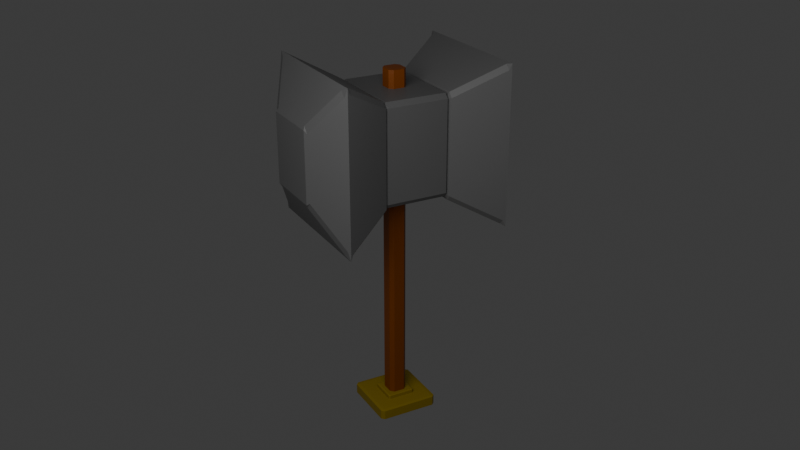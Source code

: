 # Source: Hammer.blend  (saved by Blender 4.3.34; exported with 4.5.12 LTS)
import bpy
from mathutils import Matrix  # noqa: F401  (used for matrix-valued properties, if any)

bpy.ops.wm.read_factory_settings(use_empty=True)
scene = bpy.context.scene
scene.name = 'Scene'

# ---- collections
col_collection = bpy.data.collections.new('Collection'); scene.collection.children.link(col_collection)

# ---- materials (node trees are filled in below, after node groups)
mat_material = bpy.data.materials.new('Material')
mat_material.alpha_threshold = 0.0
mat_material.roughness = 0.5
mat_material.line_color = (0.0, 0.0, 0.0, 1.0)
mat_material_003 = bpy.data.materials.new('Material.003')
mat_material_002 = bpy.data.materials.new('Material.002')
mat_material_001 = bpy.data.materials.new('Material.001')

# ---- material node trees
mat_material.use_nodes = True; mat_material.node_tree.nodes.clear()
_N = mat_material.node_tree.nodes; _L = mat_material.node_tree.links
n0 = _N.new('ShaderNodeOutputMaterial'); n0.name = 'Material Output'; n0.location = (300, 300)
n1 = _N.new('ShaderNodeBsdfPrincipled'); n1.name = 'Principled BSDF'; n1.location = (10, 300)
n1.inputs[0].default_value = (0.2509, 0.05882, 0.0, 1.0)
n1.inputs[3].default_value = 1.45
_L.new(n1.outputs[0], n0.inputs[0])
n0.is_active_output = True
mat_material_003.use_nodes = True; mat_material_003.node_tree.nodes.clear()
_N = mat_material_003.node_tree.nodes; _L = mat_material_003.node_tree.links
n0 = _N.new('ShaderNodeBsdfPrincipled'); n0.name = 'Principled BSDF'; n0.location = (10, 300)
n0.inputs[0].default_value = (0.314, 0.2159, 0.0, 1.0)
n1 = _N.new('ShaderNodeOutputMaterial'); n1.name = 'Material Output'; n1.location = (300, 300)
_L.new(n0.outputs[0], n1.inputs[0])
n1.is_active_output = True
mat_material_002.use_nodes = True; mat_material_002.node_tree.nodes.clear()
_N = mat_material_002.node_tree.nodes; _L = mat_material_002.node_tree.links
n0 = _N.new('ShaderNodeBsdfPrincipled'); n0.name = 'Principled BSDF'; n0.location = (10, 300)
n0.inputs[0].default_value = (0.314, 0.2159, 0.0, 1.0)
n1 = _N.new('ShaderNodeOutputMaterial'); n1.name = 'Material Output'; n1.location = (300, 300)
_L.new(n0.outputs[0], n1.inputs[0])
n1.is_active_output = True
mat_material_001.use_nodes = True; mat_material_001.node_tree.nodes.clear()
_N = mat_material_001.node_tree.nodes; _L = mat_material_001.node_tree.links
n0 = _N.new('ShaderNodeBsdfPrincipled'); n0.name = 'Principled BSDF'; n0.location = (10, 300)
n0.inputs[0].default_value = (0.141, 0.141, 0.141, 1.0)
n1 = _N.new('ShaderNodeOutputMaterial'); n1.name = 'Material Output'; n1.location = (300, 300)
_L.new(n0.outputs[0], n1.inputs[0])
n1.is_active_output = True

# ---- world
world_world = bpy.data.worlds.new('World'); scene.world = world_world
world_world.use_nodes = True; world_world.node_tree.nodes.clear()
_N = world_world.node_tree.nodes; _L = world_world.node_tree.links
n0 = _N.new('ShaderNodeOutputWorld'); n0.name = 'World Output'; n0.location = (300, 300)
n1 = _N.new('ShaderNodeBackground'); n1.name = 'Background'; n1.location = (10, 300)
n1.inputs[0].default_value = (0.05088, 0.05088, 0.05088, 1.0)
_L.new(n1.outputs[0], n0.inputs[0])
n0.is_active_output = True
world_world.color = (0.05088, 0.05088, 0.05088)
world_world.sun_shadow_jitter_overblur = 0.0

# ---- cameras
cam_camera = bpy.data.cameras.new('Camera')
cam_camera.clip_end = 100.0
cam_camera.lens = 46.67
cam_camera.ortho_scale = 7.314

# ---- lights
light_light = bpy.data.lights.new('Light', 'POINT')
light_light.energy = 1000.0
light_light.shadow_soft_size = 3.289

# ---- meshes
me_cube = bpy.data.meshes.new('Cube')
me_cube.from_pydata([(0.604, 0.996, 0.9785), (0.5879, 0.996, 0.9986), (0.6, 0.6, 1.0), (0.6, 0.6, 1.0), (0.996, 0.5879, 0.9986), (0.996, 0.604, 0.9785), (0.6, 0.6, -1.0), (0.6, 0.6, -1.0), (0.5879, 0.996, -0.9986), (0.604, 0.996, -0.9785), (0.996, 0.604, -0.9785), (0.996, 0.5879, -0.9986), (0.996, -0.604, 0.9785), (0.996, -0.5879, 0.9986), (0.6, -0.6, 1.0), (0.6, -0.6, 1.0), (0.5879, -0.996, 0.9986), (0.604, -0.996, 0.9785), (0.996, -0.5879, -0.9986), (0.996, -0.604, -0.9785), (0.604, -0.996, -0.9785), (0.5879, -0.996, -0.9986), (0.6, -0.6, -1.0), (0.6, -0.6, -1.0), (-0.5879, 0.996, 0.9986), (-0.604, 0.996, 0.9785), (-0.996, 0.604, 0.9785), (-0.996, 0.5879, 0.9986), (-0.6, 0.6, 1.0), (-0.6, 0.6, 1.0), (-0.996, 0.5879, -0.9986), (-0.996, 0.604, -0.9785), (-0.604, 0.996, -0.9785), (-0.5879, 0.996, -0.9986), (-0.6, 0.6, -1.0), (-0.6, 0.6, -1.0), (-0.996, -0.5879, 0.9986), (-0.996, -0.604, 0.9785), (-0.604, -0.996, 0.9785), (-0.5879, -0.996, 0.9986), (-0.6, -0.6, 1.0), (-0.6, -0.6, 1.0), (-0.6, -0.6, -1.0), (-0.6, -0.6, -1.0), (-0.5879, -0.996, -0.9986), (-0.604, -0.996, -0.9785), (-0.996, -0.604, -0.9785), (-0.996, -0.5879, -0.9986)], [], [(35, 34, 7, 6, 23, 22, 43, 42), (47, 46, 37, 36, 27, 26, 31, 30), (21, 20, 17, 16, 39, 38, 45, 44), (3, 2, 29, 28, 41, 40, 15, 14), (11, 10, 5, 4, 13, 12, 19, 18), (0, 1, 2, 3, 4, 5), (6, 7, 8, 9, 10, 11), (12, 13, 14, 15, 16, 17), (18, 19, 20, 21, 22, 23), (24, 25, 26, 27, 28, 29), (30, 31, 32, 33, 34, 35), (36, 37, 38, 39, 40, 41), (42, 43, 44, 45, 46, 47), (35, 42, 47, 30), (7, 34, 33, 8), (5, 10, 9, 0), (45, 38, 37, 46), (17, 20, 19, 12), (25, 32, 31, 26), (15, 40, 39, 16), (3, 14, 13, 4), (43, 22, 21, 44), (41, 28, 27, 36), (29, 2, 1, 24), (23, 6, 11, 18), (33, 32, 25, 24, 1, 0, 9, 8)])
_uv = me_cube.uv_layers.new(name='UVMap')
_uv.uv.foreach_set('vector', [0.175, 0.55, 0.175, 0.55, 0.325, 0.55, 0.325, 0.55, 0.325, 0.7, 0.325, 0.7, 0.175, 0.7, 0.175, 0.7, 0.425, 0.05, 0.425, 0.05, 0.575, 0.05, 0.575, 0.05, 0.575, 0.2, 0.575, 0.2, 0.425, 0.2, 0.425, 0.2, 0.425, 0.8, 0.425, 0.8, 0.575, 0.8, 0.575, 0.8, 0.575, 0.95, 0.575, 0.95, 0.425, 0.95, 0.425, 0.95, 0.675, 0.55, 0.675, 0.55, 0.825, 0.55, 0.825, 0.55, 0.825, 0.7, 0.825, 0.7, 0.675, 0.7, 0.675, 0.7, 0.425, 0.55, 0.425, 0.55, 0.575, 0.55, 0.575, 0.55, 0.575, 0.7, 0.575, 0.7, 0.425, 0.7, 0.425, 0.7, 0.575, 0.45, 0.575, 0.45, 0.625, 0.45, 0.625, 0.45, 0.575, 0.5, 0.575, 0.5, 0.375, 0.45, 0.375, 0.45, 0.425, 0.45, 0.425, 0.45, 0.425, 0.5, 0.425, 0.5, 0.575, 0.7, 0.575, 0.7, 0.625, 0.7, 0.625, 0.7, 0.575, 0.75, 0.575, 0.75, 0.425, 0.7, 0.425, 0.7, 0.425, 0.75, 0.425, 0.75, 0.375, 0.7, 0.375, 0.7, 0.575, 0.25, 0.575, 0.25, 0.575, 0.2, 0.575, 0.2, 0.625, 0.2, 0.625, 0.2, 0.425, 0.2, 0.425, 0.2, 0.425, 0.25, 0.425, 0.25, 0.375, 0.2, 0.375, 0.2, 0.575, 0.05, 0.575, 0.05, 0.575, 0.0, 0.575, 0.0, 0.625, 0.05, 0.625, 0.05, 0.375, 0.95, 0.375, 0.95, 0.425, 0.95, 0.425, 0.95, 0.425, 1.0, 0.425, 1.0, 0.375, 0.2, 0.375, 0.05, 0.425, 0.05, 0.425, 0.2, 0.375, 0.45, 0.375, 0.3, 0.425, 0.3, 0.425, 0.45, 0.575, 0.55, 0.425, 0.55, 0.425, 0.45, 0.575, 0.45, 0.425, 0.0, 0.575, 0.0, 0.575, 0.05, 0.425, 0.05, 0.575, 0.8, 0.425, 0.8, 0.425, 0.7, 0.575, 0.7, 0.575, 0.3, 0.425, 0.3, 0.425, 0.2, 0.575, 0.2, 0.625, 0.8, 0.625, 0.95, 0.575, 0.95, 0.575, 0.8, 0.675, 0.55, 0.675, 0.7, 0.575, 0.7, 0.575, 0.55, 0.375, 0.95, 0.375, 0.8, 0.425, 0.8, 0.425, 0.95, 0.625, 0.05, 0.625, 0.2, 0.575, 0.2, 0.575, 0.05, 0.625, 0.3, 0.625, 0.45, 0.575, 0.45, 0.575, 0.3, 0.325, 0.7, 0.325, 0.55, 0.425, 0.55, 0.425, 0.7, 0.425, 0.3, 0.425, 0.3, 0.575, 0.3, 0.575, 0.3, 0.575, 0.45, 0.575, 0.45, 0.425, 0.45, 0.425, 0.45])
me_cube.materials.append(mat_material)
me_cube.use_mirror_vertex_groups = False
me_cube.update()
me_cube_002 = bpy.data.meshes.new('Cube.002')
me_cube_002.from_pydata([(-1.0, -1.0, -1.0), (-1.0, -1.0, 1.0), (-1.0, 1.0, -1.0), (-1.0, 1.0, 1.0), (1.0, -1.0, -1.0), (1.0, -1.0, 1.0), (1.0, 1.0, -1.0), (1.0, 1.0, 1.0)], [], [(0, 1, 3, 2), (2, 3, 7, 6), (6, 7, 5, 4), (4, 5, 1, 0), (2, 6, 4, 0), (7, 3, 1, 5)])
_uv = me_cube_002.uv_layers.new(name='UVMap')
_uv.uv.foreach_set('vector', [0.375, 0.0, 0.625, 0.0, 0.625, 0.25, 0.375, 0.25, 0.375, 0.25, 0.625, 0.25, 0.625, 0.5, 0.375, 0.5, 0.375, 0.5, 0.625, 0.5, 0.625, 0.75, 0.375, 0.75, 0.375, 0.75, 0.625, 0.75, 0.625, 1.0, 0.375, 1.0, 0.125, 0.5, 0.375, 0.5, 0.375, 0.75, 0.125, 0.75, 0.625, 0.5, 0.875, 0.5, 0.875, 0.75, 0.625, 0.75])
me_cube_002.materials.append(mat_material_003)
me_cube_002.update()
me_cube_005 = bpy.data.meshes.new('Cube.005')
me_cube_005.from_pydata([(-1.0, -1.0, -1.0), (-1.0, -1.0, 1.0), (-1.0, 1.0, -1.0), (-1.0, 1.0, 1.0), (1.0, -1.0, -1.0), (1.0, -1.0, 1.0), (1.0, 1.0, -1.0), (1.0, 1.0, 1.0)], [], [(0, 1, 3, 2), (2, 3, 7, 6), (6, 7, 5, 4), (4, 5, 1, 0), (2, 6, 4, 0), (7, 3, 1, 5)])
_uv = me_cube_005.uv_layers.new(name='UVMap')
_uv.uv.foreach_set('vector', [0.375, 0.0, 0.625, 0.0, 0.625, 0.25, 0.375, 0.25, 0.375, 0.25, 0.625, 0.25, 0.625, 0.5, 0.375, 0.5, 0.375, 0.5, 0.625, 0.5, 0.625, 0.75, 0.375, 0.75, 0.375, 0.75, 0.625, 0.75, 0.625, 1.0, 0.375, 1.0, 0.125, 0.5, 0.375, 0.5, 0.375, 0.75, 0.125, 0.75, 0.625, 0.5, 0.875, 0.5, 0.875, 0.75, 0.625, 0.75])
me_cube_005.materials.append(mat_material_002)
me_cube_005.update()
me_cube_009 = bpy.data.meshes.new('Cube.009')
me_cube_009.from_pydata([(1.0, 0.4402, 0.4402), (1.0, 0.4402, -0.4402), (1.0, -0.4402, -0.4402), (1.0, -0.4402, 0.4402), (1.0, 0.4402, 0.4402), (1.0, 0.4402, -0.4402), (1.0, -0.4402, -0.4402), (1.0, -0.4402, 0.4402), (-3.95, 0.4402, -0.4402), (-3.95, 0.4402, 0.4402), (-3.95, -0.4402, 0.4402), (-3.95, -0.4402, -0.4402), (-0.6882, -0.6016, -0.664), (-0.6882, -0.664, -0.6016), (-0.7457, -0.5869, -0.5869), (-0.6882, -0.664, 0.6016), (-0.6882, -0.6016, 0.664), (-0.7457, -0.5869, 0.5869), (-0.6882, 0.6016, -0.664), (-0.7457, 0.5869, -0.5869), (-0.6882, 0.664, -0.6016), (-0.6882, 0.6016, 0.664), (-0.6882, 0.664, 0.6016), (-0.7457, 0.5869, 0.5869), (1.0, -0.3802, -0.3802), (1.0, -0.4402, -0.4402), (0.4402, -1.0, -1.0), (0.3827, -0.9829, -0.9205), (0.3827, -0.9205, -0.9829), (0.4827, -0.9576, 0.8841), (0.4827, -0.8841, 0.9576), (0.4402, -1.0, 1.0), (1.0, -0.4402, 0.4402), (1.0, -0.3802, 0.3802), (1.0, 0.3802, -0.3802), (1.0, 0.4402, -0.4402), (0.4402, 1.0, -1.0), (0.3827, 0.9205, -0.9829), (0.3827, 0.9829, -0.9205), (1.0, 0.4402, 0.4402), (1.0, 0.3802, 0.3802), (0.3827, 0.9829, 0.9205), (0.3827, 0.9205, 0.9829), (0.4402, 1.0, 1.0), (0.4827, 0.8841, -0.9576), (0.4402, 1.0, -1.0), (0.4827, 0.9576, -0.8841), (0.4827, 0.8841, 0.9576), (0.4827, 0.9576, 0.8841), (0.4402, 1.0, 1.0), (0.4827, -0.9576, -0.8841), (0.4402, -1.0, -1.0), (0.4827, -0.8841, -0.9576), (0.3827, -0.9205, 0.9829), (0.3827, -0.9829, 0.9205), (0.4402, -1.0, 1.0), (0.9576, 0.4092, 0.4827), (1.0, 0.4402, 0.4402), (0.9576, 0.4827, 0.4092), (1.0, 0.4402, -0.4402), (0.9576, 0.4092, -0.4827), (0.9576, 0.4827, -0.4092), (0.9576, -0.4827, -0.4092), (0.9576, -0.4092, -0.4827), (1.0, -0.4402, -0.4402), (0.9576, -0.4827, 0.4092), (1.0, -0.4402, 0.4402), (0.9576, -0.4092, 0.4827), (-2.186, -0.5823, -0.6549), (-2.186, -0.6423, -0.5949), (-2.246, -0.5823, -0.5949), (-2.186, -0.6423, 0.5576), (-2.186, -0.5823, 0.6176), (-2.246, -0.5823, 0.5576), (-2.186, 0.5823, -0.6549), (-2.246, 0.5823, -0.5949), (-2.186, 0.6423, -0.5949), (-2.186, 0.5823, 0.6176), (-2.186, 0.6423, 0.5576), (-2.246, 0.5823, 0.5576), (-0.7576, -0.5823, -0.6549), (-0.6976, -0.5823, -0.5949), (-0.7576, -0.6423, -0.5949), (-0.7576, -0.5823, 0.6176), (-0.7576, -0.6423, 0.5576), (-0.6976, -0.5823, 0.5576), (-0.7576, 0.5823, -0.6549), (-0.7576, 0.6423, -0.5949), (-0.6976, 0.5823, -0.5949), (-0.7576, 0.5823, 0.6176), (-0.6976, 0.5823, 0.5576), (-0.7576, 0.6423, 0.5576), (-2.261, -0.6016, 0.664), (-2.261, -0.664, 0.6016), (-2.204, -0.5869, 0.5869), (-2.261, -0.664, -0.6016), (-2.261, -0.6016, -0.664), (-2.204, -0.5869, -0.5869), (-2.261, 0.6016, 0.664), (-2.204, 0.5869, 0.5869), (-2.261, 0.664, 0.6016), (-2.261, 0.6016, -0.664), (-2.261, 0.664, -0.6016), (-2.204, 0.5869, -0.5869), (-3.95, -0.3802, 0.3802), (-3.95, -0.4402, 0.4402), (-3.39, -1.0, 1.0), (-3.332, -0.9829, 0.9205), (-3.332, -0.9205, 0.9829), (-3.432, -0.9576, -0.8841), (-3.432, -0.8841, -0.9576), (-3.39, -1.0, -1.0), (-3.95, -0.4402, -0.4402), (-3.95, -0.3802, -0.3802), (-3.95, 0.3802, 0.3802), (-3.95, 0.4402, 0.4402), (-3.39, 1.0, 1.0), (-3.332, 0.9205, 0.9829), (-3.332, 0.9829, 0.9205), (-3.95, 0.4402, -0.4402), (-3.95, 0.3802, -0.3802), (-3.332, 0.9829, -0.9205), (-3.332, 0.9205, -0.9829), (-3.39, 1.0, -1.0), (-3.432, 0.8841, 0.9576), (-3.39, 1.0, 1.0), (-3.432, 0.9576, 0.8841), (-3.432, 0.8841, -0.9576), (-3.432, 0.9576, -0.8841), (-3.39, 1.0, -1.0), (-3.432, -0.9576, 0.8841), (-3.39, -1.0, 1.0), (-3.432, -0.8841, 0.9576), (-3.332, -0.9205, -0.9829), (-3.332, -0.9829, -0.9205), (-3.39, -1.0, -1.0), (-3.907, 0.4092, -0.4827), (-3.95, 0.4402, -0.4402), (-3.907, 0.4827, -0.4092), (-3.95, 0.4402, 0.4402), (-3.907, 0.4092, 0.4827), (-3.907, 0.4827, 0.4092), (-3.907, -0.4827, 0.4092), (-3.907, -0.4092, 0.4827), (-3.95, -0.4402, 0.4402), (-3.907, -0.4827, -0.4092), (-3.95, -0.4402, -0.4402), (-3.907, -0.4092, -0.4827)], [], [(27, 54, 15, 13), (42, 21, 16, 53), (20, 22, 41, 38), (25, 32, 7, 6), (35, 25, 6, 5), (0, 1, 59, 57), (58, 61, 46, 48), (31, 49, 43, 55), (47, 30, 67, 56), (14, 17, 23, 19), (52, 44, 60, 63), (51, 31, 55, 26), (32, 39, 4, 7), (29, 50, 62, 65), (3, 0, 57, 66), (2, 3, 66, 64), (1, 2, 64, 59), (74, 86, 80, 68), (4, 5, 1, 0), (5, 6, 2, 1), (7, 4, 0, 3), (6, 7, 3, 2), (49, 45, 36, 43), (34, 40, 33, 24), (39, 35, 5, 4), (45, 51, 26, 36), (82, 84, 71, 69), (88, 90, 85, 81), (98, 117, 108, 92), (89, 77, 72, 83), (70, 73, 79, 75), (76, 78, 91, 87), (107, 134, 95, 93), (122, 101, 96, 133), (100, 102, 121, 118), (105, 112, 11, 10), (115, 105, 10, 9), (8, 9, 139, 137), (138, 141, 126, 128), (111, 129, 123, 135), (127, 110, 147, 136), (94, 97, 103, 99), (132, 124, 140, 143), (131, 111, 135, 106), (112, 119, 8, 11), (109, 130, 142, 145), (11, 8, 137, 146), (10, 11, 146, 144), (9, 10, 144, 139), (129, 125, 116, 123), (114, 120, 113, 104), (119, 115, 9, 8), (125, 131, 106, 116), (12, 13, 14), (15, 16, 17), (18, 19, 20), (21, 22, 23), (26, 27, 28), (29, 30, 31), (36, 37, 38), (41, 42, 43), (44, 45, 46), (47, 48, 49), (50, 51, 52), (53, 54, 55), (56, 57, 58), (59, 60, 61), (62, 63, 64), (65, 66, 67), (68, 69, 70), (71, 72, 73), (74, 75, 76), (77, 78, 79), (80, 81, 82), (83, 84, 85), (86, 87, 88), (89, 90, 91), (92, 93, 94), (95, 96, 97), (98, 99, 100), (101, 102, 103), (106, 107, 108), (109, 110, 111), (116, 117, 118), (121, 122, 123), (124, 125, 126), (127, 128, 129), (130, 131, 132), (133, 134, 135), (136, 137, 138), (139, 140, 141), (142, 143, 144), (145, 146, 147), (18, 12, 14, 19), (13, 15, 17, 14), (16, 21, 23, 17), (22, 20, 19, 23), (47, 56, 58, 48), (57, 59, 61, 58), (60, 44, 46, 61), (38, 41, 43, 36), (62, 50, 52, 63), (28, 37, 36, 26), (59, 64, 63, 60), (42, 53, 55, 43), (29, 65, 67, 30), (66, 57, 56, 67), (54, 27, 26, 55), (64, 66, 65, 62), (20, 38, 37, 18), (27, 13, 12, 28), (53, 16, 15, 54), (41, 22, 21, 42), (45, 49, 48, 46), (51, 45, 44, 52), (49, 31, 30, 47), (31, 51, 50, 29), (40, 34, 35, 39), (34, 24, 25, 35), (33, 40, 39, 32), (24, 33, 32, 25), (74, 68, 70, 75), (69, 71, 73, 70), (72, 77, 79, 73), (78, 76, 75, 79), (86, 74, 76, 87), (77, 89, 91, 78), (90, 88, 87, 91), (80, 86, 88, 81), (89, 83, 85, 90), (84, 82, 81, 85), (68, 80, 82, 69), (83, 72, 71, 84), (98, 92, 94, 99), (93, 95, 97, 94), (96, 101, 103, 97), (102, 100, 99, 103), (127, 136, 138, 128), (137, 139, 141, 138), (140, 124, 126, 141), (118, 121, 123, 116), (142, 130, 132, 143), (108, 117, 116, 106), (139, 144, 143, 140), (122, 133, 135, 123), (109, 145, 147, 110), (146, 137, 136, 147), (134, 107, 106, 135), (144, 146, 145, 142), (100, 118, 117, 98), (107, 93, 92, 108), (133, 96, 95, 134), (121, 102, 101, 122), (125, 129, 128, 126), (131, 125, 124, 132), (129, 111, 110, 127), (111, 131, 130, 109), (120, 114, 115, 119), (114, 104, 105, 115), (113, 120, 119, 112), (104, 113, 112, 105), (18, 37, 28, 12)])
_uv = me_cube_009.uv_layers.new(name='UVMap')
_uv.uv.foreach_set('vector', [0.3833, 0.8287, 0.6167, 0.8287, 0.6143, 0.9913, 0.3857, 0.9913, 0.7037, 0.5083, 0.8663, 0.5107, 0.8663, 0.7393, 0.7037, 0.7417, 0.3857, 0.2587, 0.6143, 0.2587, 0.6167, 0.4213, 0.3833, 0.4213, 0.445, 0.68, 0.555, 0.68, 0.555, 0.68, 0.445, 0.68, 0.445, 0.57, 0.445, 0.68, 0.445, 0.68, 0.445, 0.57, 0.555, 0.57, 0.445, 0.57, 0.445, 0.57, 0.555, 0.57, 0.5511, 0.5594, 0.4489, 0.5594, 0.3895, 0.4406, 0.6105, 0.4406, 0.695, 0.75, 0.695, 0.5, 0.695, 0.5, 0.695, 0.75, 0.6844, 0.5145, 0.6844, 0.7355, 0.5656, 0.6761, 0.5656, 0.5739, 0.3866, 0.01159, 0.6134, 0.01159, 0.6134, 0.2384, 0.3866, 0.2384, 0.3156, 0.7355, 0.3156, 0.5145, 0.4344, 0.5739, 0.4344, 0.6761, 0.375, 0.82, 0.625, 0.82, 0.625, 0.82, 0.375, 0.82, 0.555, 0.68, 0.555, 0.57, 0.555, 0.57, 0.555, 0.68, 0.6105, 0.8094, 0.3895, 0.8094, 0.4489, 0.6906, 0.5511, 0.6906, 0.555, 0.68, 0.555, 0.57, 0.555, 0.57, 0.555, 0.68, 0.445, 0.68, 0.555, 0.68, 0.555, 0.68, 0.445, 0.68, 0.445, 0.57, 0.445, 0.68, 0.445, 0.68, 0.445, 0.57, 0.1347, 0.5117, 0.3653, 0.5117, 0.3653, 0.7383, 0.1347, 0.7383, 0.0, 0.0, 0.0, 0.0, 0.0, 0.0, 0.0, 0.0, 0.445, 0.57, 0.445, 0.68, 0.445, 0.68, 0.445, 0.57, 0.555, 0.68, 0.555, 0.57, 0.555, 0.57, 0.555, 0.68, 0.0, 0.0, 0.0, 0.0, 0.0, 0.0, 0.0, 0.0, 0.625, 0.43, 0.375, 0.43, 0.375, 0.43, 0.625, 0.43, 0.4525, 0.5775, 0.5475, 0.5775, 0.5475, 0.6725, 0.4525, 0.6725, 0.555, 0.57, 0.445, 0.57, 0.445, 0.57, 0.555, 0.57, 0.305, 0.5, 0.305, 0.75, 0.305, 0.75, 0.305, 0.5, 0.3868, 0.7597, 0.6132, 0.7597, 0.6132, 0.9903, 0.3868, 0.9903, 0.3868, 0.5117, 0.6132, 0.5117, 0.6132, 0.7383, 0.3868, 0.7383, 0.1337, 0.5107, 0.2963, 0.5083, 0.2963, 0.7417, 0.1337, 0.7393, 0.6347, 0.5117, 0.8653, 0.5117, 0.8653, 0.7383, 0.6347, 0.7383, 0.3868, 0.01168, 0.6132, 0.01168, 0.6132, 0.2383, 0.3868, 0.2383, 0.3868, 0.2597, 0.6132, 0.2597, 0.6132, 0.4903, 0.3868, 0.4903, 0.3833, 0.8287, 0.6167, 0.8287, 0.6143, 0.9913, 0.3857, 0.9913, 0.7037, 0.5083, 0.8663, 0.5107, 0.8663, 0.7393, 0.7037, 0.7417, 0.3857, 0.2587, 0.6143, 0.2587, 0.6167, 0.4213, 0.3833, 0.4213, 0.445, 0.68, 0.555, 0.68, 0.555, 0.68, 0.445, 0.68, 0.445, 0.57, 0.445, 0.68, 0.445, 0.68, 0.445, 0.57, 0.0, 0.0, 0.0, 0.0, 0.0, 0.0, 0.0, 0.0, 0.5511, 0.5594, 0.4489, 0.5594, 0.3895, 0.4406, 0.6105, 0.4406, 0.695, 0.75, 0.695, 0.5, 0.695, 0.5, 0.695, 0.75, 0.6844, 0.5145, 0.6844, 0.7355, 0.5656, 0.6761, 0.5656, 0.5739, 0.3866, 0.01159, 0.6134, 0.01159, 0.6134, 0.2384, 0.3866, 0.2384, 0.3156, 0.7355, 0.3156, 0.5145, 0.4344, 0.5739, 0.4344, 0.6761, 0.375, 0.82, 0.625, 0.82, 0.625, 0.82, 0.375, 0.82, 0.555, 0.68, 0.555, 0.57, 0.555, 0.57, 0.555, 0.68, 0.6105, 0.8094, 0.3895, 0.8094, 0.4489, 0.6906, 0.5511, 0.6906, 0.555, 0.68, 0.555, 0.57, 0.555, 0.57, 0.555, 0.68, 0.0, 0.0, 0.0, 0.0, 0.0, 0.0, 0.0, 0.0, 0.445, 0.57, 0.445, 0.68, 0.445, 0.68, 0.445, 0.57, 0.625, 0.43, 0.375, 0.43, 0.375, 0.43, 0.625, 0.43, 0.4525, 0.5775, 0.5475, 0.5775, 0.5475, 0.6725, 0.4525, 0.6725, 0.555, 0.57, 0.445, 0.57, 0.445, 0.57, 0.555, 0.57, 0.305, 0.5, 0.305, 0.75, 0.305, 0.75, 0.305, 0.5, 0.1337, 0.7393, 0.1313, 0.75, 0.125, 0.7384, 0.6163, 0.0, 0.625, 0.008748, 0.6134, 0.01159, 0.1337, 0.5107, 0.125, 0.5116, 0.1313, 0.5, 0.625, 0.2413, 0.6163, 0.25, 0.6134, 0.2384, 0.305, 0.75, 0.2939, 0.75, 0.2963, 0.7417, 0.6105, 0.8094, 0.6166, 0.8032, 0.625, 0.82, 0.305, 0.5, 0.2963, 0.5083, 0.2939, 0.5, 0.6167, 0.4213, 0.625, 0.4189, 0.625, 0.43, 0.3156, 0.5145, 0.305, 0.5, 0.3218, 0.5084, 0.6166, 0.4468, 0.6105, 0.4406, 0.625, 0.43, 0.3218, 0.7416, 0.305, 0.75, 0.3156, 0.7355, 0.625, 0.8311, 0.6167, 0.8287, 0.625, 0.82, 0.5573, 0.5655, 0.555, 0.57, 0.5511, 0.5594, 0.445, 0.57, 0.4344, 0.5739, 0.4405, 0.5677, 0.4405, 0.6823, 0.4344, 0.6761, 0.445, 0.68, 0.5511, 0.6906, 0.555, 0.68, 0.5573, 0.6845, 0.1347, 0.7383, 0.1347, 0.75, 0.125, 0.7383, 0.6132, 0.9903, 0.625, 0.9903, 0.6132, 1.0, 0.1347, 0.5117, 0.125, 0.5117, 0.1347, 0.5, 0.625, 0.2597, 0.6132, 0.2597, 0.6132, 0.25, 0.3653, 0.7383, 0.375, 0.7383, 0.3653, 0.75, 0.625, 0.7597, 0.6132, 0.7597, 0.6132, 0.75, 0.3653, 0.5117, 0.3653, 0.5, 0.375, 0.5117, 0.625, 0.4903, 0.6132, 0.5, 0.6132, 0.4903, 0.375, 0.008748, 0.3837, 0.0, 0.3866, 0.01159, 0.6163, 0.0, 0.625, 0.008748, 0.6134, 0.01159, 0.375, 0.2563, 0.3866, 0.25, 0.3857, 0.2587, 0.625, 0.2563, 0.6143, 0.2587, 0.6134, 0.25, 0.375, 0.82, 0.3833, 0.8287, 0.375, 0.8311, 0.6105, 0.8094, 0.6166, 0.8032, 0.625, 0.82, 0.375, 0.43, 0.375, 0.4189, 0.3833, 0.4213, 0.6167, 0.4213, 0.625, 0.4189, 0.625, 0.43, 0.3834, 0.4468, 0.375, 0.43, 0.3895, 0.4406, 0.6166, 0.4468, 0.6105, 0.4406, 0.625, 0.43, 0.3895, 0.8094, 0.375, 0.82, 0.3834, 0.8032, 0.625, 0.8311, 0.6167, 0.8287, 0.625, 0.82, 0.5573, 0.5655, 0.555, 0.57, 0.5511, 0.5594, 0.445, 0.57, 0.4427, 0.5655, 0.4489, 0.5594, 0.4489, 0.6906, 0.4427, 0.6845, 0.445, 0.68, 0.5511, 0.6906, 0.555, 0.68, 0.5573, 0.6845, 0.1337, 0.5107, 0.1337, 0.7393, 0.125, 0.7384, 0.125, 0.5116, 0.3837, 0.0, 0.6163, 0.0, 0.6134, 0.01159, 0.3866, 0.01159, 0.625, 0.008748, 0.625, 0.2413, 0.6134, 0.2384, 0.6134, 0.01159, 0.6143, 0.2587, 0.3857, 0.2587, 0.3866, 0.2384, 0.6134, 0.2384, 0.6166, 0.4468, 0.5573, 0.5655, 0.5511, 0.5594, 0.6105, 0.4406, 0.555, 0.57, 0.445, 0.57, 0.4489, 0.5594, 0.5511, 0.5594, 0.4344, 0.5739, 0.3156, 0.5145, 0.3218, 0.5084, 0.4405, 0.5677, 0.3833, 0.4213, 0.6167, 0.4213, 0.625, 0.43, 0.375, 0.43, 0.4405, 0.6823, 0.3218, 0.7416, 0.3156, 0.7355, 0.4344, 0.6761, 0.2963, 0.7417, 0.2963, 0.5083, 0.305, 0.5, 0.305, 0.75, 0.445, 0.57, 0.445, 0.68, 0.4344, 0.6761, 0.4344, 0.5739, 0.7037, 0.5083, 0.7037, 0.7417, 0.695, 0.75, 0.695, 0.5, 0.6105, 0.8094, 0.5511, 0.6906, 0.5573, 0.6845, 0.6166, 0.8032, 0.555, 0.68, 0.555, 0.57, 0.5656, 0.5739, 0.5656, 0.6761, 0.6167, 0.8287, 0.3833, 0.8287, 0.375, 0.82, 0.625, 0.82, 0.445, 0.68, 0.555, 0.68, 0.5511, 0.6906, 0.4489, 0.6906, 0.1313, 0.5, 0.2939, 0.5, 0.2963, 0.5083, 0.1337, 0.5107, 0.2939, 0.75, 0.1313, 0.75, 0.1337, 0.7393, 0.2963, 0.7417, 0.625, 0.8311, 0.625, 0.9937, 0.6143, 0.9913, 0.6167, 0.8287, 0.6167, 0.4213, 0.6143, 0.2587, 0.625, 0.2563, 0.625, 0.4189, 0.375, 0.43, 0.625, 0.43, 0.6105, 0.4406, 0.3895, 0.4406, 0.305, 0.75, 0.305, 0.5, 0.3156, 0.5145, 0.3156, 0.7355, 0.695, 0.5, 0.695, 0.75, 0.6844, 0.7355, 0.6844, 0.5145, 0.625, 0.82, 0.375, 0.82, 0.3895, 0.8094, 0.6105, 0.8094, 0.5475, 0.5775, 0.4525, 0.5775, 0.445, 0.57, 0.555, 0.57, 0.4525, 0.5775, 0.4525, 0.6725, 0.445, 0.68, 0.445, 0.57, 0.5475, 0.6725, 0.5475, 0.5775, 0.555, 0.57, 0.555, 0.68, 0.4525, 0.6725, 0.5475, 0.6725, 0.555, 0.68, 0.445, 0.68, 0.1347, 0.5117, 0.1347, 0.7383, 0.125, 0.7383, 0.125, 0.5117, 0.3868, 0.9903, 0.6132, 0.9903, 0.6132, 1.0, 0.3868, 1.0, 0.8653, 0.7383, 0.8653, 0.5117, 0.875, 0.5117, 0.875, 0.7383, 0.6132, 0.2597, 0.3868, 0.2597, 0.3868, 0.2383, 0.6132, 0.2383, 0.3653, 0.5117, 0.1347, 0.5117, 0.1347, 0.5, 0.3653, 0.5, 0.625, 0.2597, 0.625, 0.4903, 0.6132, 0.4903, 0.6132, 0.2597, 0.6132, 0.5117, 0.3868, 0.5117, 0.3868, 0.4903, 0.6132, 0.4903, 0.3653, 0.7383, 0.3653, 0.5117, 0.3868, 0.5117, 0.3868, 0.7383, 0.6347, 0.5117, 0.6347, 0.7383, 0.6132, 0.7383, 0.6132, 0.5117, 0.6132, 0.7597, 0.3868, 0.7597, 0.3868, 0.7383, 0.6132, 0.7383, 0.1347, 0.7383, 0.3653, 0.7383, 0.3653, 0.75, 0.1347, 0.75, 0.625, 0.7597, 0.625, 0.9903, 0.6132, 0.9903, 0.6132, 0.7597, 0.375, 0.2413, 0.375, 0.008748, 0.3866, 0.01159, 0.3866, 0.2384, 0.3837, 0.0, 0.6163, 0.0, 0.6134, 0.01159, 0.3866, 0.01159, 0.625, 0.008748, 0.625, 0.2413, 0.6134, 0.2384, 0.6134, 0.01159, 0.6143, 0.2587, 0.3857, 0.2587, 0.3866, 0.2384, 0.6134, 0.2384, 0.6166, 0.4468, 0.5573, 0.5655, 0.5511, 0.5594, 0.6105, 0.4406, 0.555, 0.57, 0.445, 0.57, 0.4489, 0.5594, 0.5511, 0.5594, 0.4427, 0.5655, 0.3834, 0.4468, 0.3895, 0.4406, 0.4489, 0.5594, 0.3833, 0.4213, 0.6167, 0.4213, 0.625, 0.43, 0.375, 0.43, 0.4489, 0.6906, 0.3895, 0.8094, 0.3834, 0.8032, 0.4427, 0.6845, 0.2963, 0.7417, 0.2963, 0.5083, 0.305, 0.5, 0.305, 0.75, 0.445, 0.57, 0.445, 0.68, 0.4344, 0.6761, 0.4344, 0.5739, 0.7037, 0.5083, 0.7037, 0.7417, 0.695, 0.75, 0.695, 0.5, 0.6105, 0.8094, 0.5511, 0.6906, 0.5573, 0.6845, 0.6166, 0.8032, 0.555, 0.68, 0.555, 0.57, 0.5656, 0.5739, 0.5656, 0.6761, 0.6167, 0.8287, 0.3833, 0.8287, 0.375, 0.82, 0.625, 0.82, 0.445, 0.68, 0.555, 0.68, 0.5511, 0.6906, 0.4489, 0.6906, 0.3857, 0.2587, 0.3833, 0.4213, 0.375, 0.4189, 0.375, 0.2563, 0.3833, 0.8287, 0.3857, 0.9913, 0.375, 0.9937, 0.375, 0.8311, 0.625, 0.8311, 0.625, 0.9937, 0.6143, 0.9913, 0.6167, 0.8287, 0.6167, 0.4213, 0.6143, 0.2587, 0.625, 0.2563, 0.625, 0.4189, 0.375, 0.43, 0.625, 0.43, 0.6105, 0.4406, 0.3895, 0.4406, 0.305, 0.75, 0.305, 0.5, 0.3156, 0.5145, 0.3156, 0.7355, 0.695, 0.5, 0.695, 0.75, 0.6844, 0.7355, 0.6844, 0.5145, 0.625, 0.82, 0.375, 0.82, 0.3895, 0.8094, 0.6105, 0.8094, 0.5475, 0.5775, 0.4525, 0.5775, 0.445, 0.57, 0.555, 0.57, 0.4525, 0.5775, 0.4525, 0.6725, 0.445, 0.68, 0.445, 0.57, 0.5475, 0.6725, 0.5475, 0.5775, 0.555, 0.57, 0.555, 0.68, 0.4525, 0.6725, 0.5475, 0.6725, 0.555, 0.68, 0.445, 0.68, 0.1337, 0.5107, 0.2963, 0.5083, 0.2963, 0.7417, 0.1337, 0.7393])
me_cube_009.materials.append(mat_material_001)
me_cube_009.update()

# ---- objects
ob_cube = bpy.data.objects.new('Cube', me_cube)
ob_light = bpy.data.objects.new('Light', light_light)
ob_camera = bpy.data.objects.new('Camera', cam_camera)
ob_cube_002 = bpy.data.objects.new('Cube.002', me_cube_002)
ob_cube_005 = bpy.data.objects.new('Cube.005', me_cube_005)
ob_cube_003 = bpy.data.objects.new('Cube.003', me_cube_009)

# ---- transforms, parenting, visibility, modifiers, constraints
ob_cube.location = (0.0, 0.0, 2.481)
ob_cube.scale = (0.127, 0.1347, -2.486)
ob_cube.lock_rotations_4d = False
ob_cube.empty_display_type = 'ARROWS'
ob_cube.lineart.crease_threshold = 0.0
ob_light.location = (4.24, 4.54, 7.23)
ob_light.rotation_euler = (0.6503, 0.05522, 1.866)
ob_light.lock_rotations_4d = False
ob_light.empty_display_type = 'ARROWS'
ob_light.color = (0.0, 0.0, 0.0, 0.0)
ob_light.lineart.crease_threshold = 0.0
ob_camera.location = (6.155, 11.49, 8.553)
ob_camera.rotation_euler = (1.151, -1.006e-07, 2.644)
ob_camera.lock_rotations_4d = False
ob_camera.empty_display_type = 'ARROWS'
ob_camera.color = (0.0, 0.0, 0.0, 0.0)
ob_camera.display_type = 'WIRE'
ob_camera.lineart.crease_threshold = 0.0
ob_cube_002.location = (0.0, 0.0, 0.0)
ob_cube_002.scale = (-0.4341, -0.4341, -0.07446)
_m = ob_cube_002.modifiers.new('Bevel', 'BEVEL')
ob_cube_005.location = (0.0, 0.0, 0.06552)
ob_cube_005.scale = (0.2, 0.2, 0.06574)
_m = ob_cube_005.modifiers.new('Bevel', 'BEVEL')
ob_cube_003.location = (0.8827, 0.0, 3.982)
ob_cube_003.rotation_euler = (3.142, 0.0, -0.0)
ob_cube_003.scale = (0.5998, 1.0, 1.12)

# ---- collection membership
col_collection.objects.link(ob_cube)
col_collection.objects.link(ob_light)
col_collection.objects.link(ob_camera)
col_collection.objects.link(ob_cube_002)
col_collection.objects.link(ob_cube_005)
col_collection.objects.link(ob_cube_003)

# ---- scene / render settings (as saved in the file)
scene.camera = ob_camera
scene.frame_start = 1; scene.frame_end = 250; scene.frame_set(1)
scene.render.engine = 'BLENDER_EEVEE_NEXT'
bpy.context.view_layer.update()
